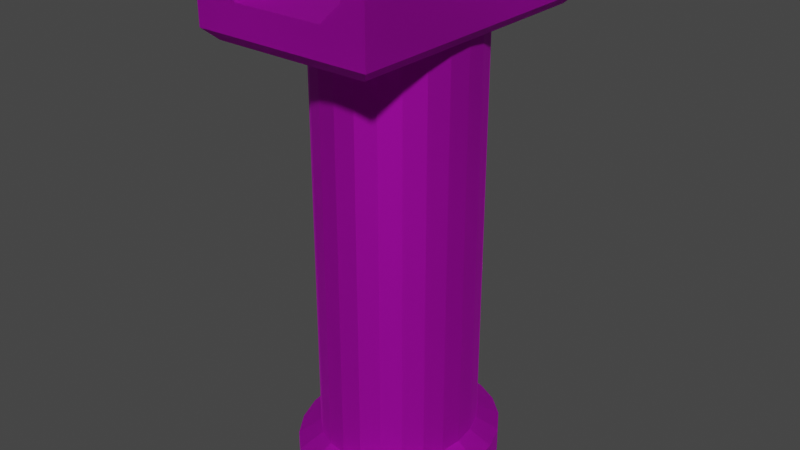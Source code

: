 # Source: Forward_grip.blend  (saved by Blender 3.1.7; exported with 4.5.12 LTS)
import bpy
from mathutils import Matrix  # noqa: F401  (used for matrix-valued properties, if any)

bpy.ops.wm.read_factory_settings(use_empty=True)
scene = bpy.context.scene
scene.name = 'Scene'

# ---- collections
col_collection = bpy.data.collections.new('Collection'); scene.collection.children.link(col_collection)
col_collection_001 = bpy.data.collections.new('Collection.001'); col_collection.children.link(col_collection_001)

# ---- images (referenced by path relative to the original .blend; pixels are not part of the script)
import os
ASSET_DIR = os.environ.get("B2B_ASSET_DIR", "")  # directory of the original .blend (textures are referenced by path, not embedded)
HERE = os.path.dirname(os.path.abspath(__file__))  # packed textures are extracted next to this script under _unpacked/

def load_image(name, relpath, width, height, colorspace="sRGB"):
    """Load a texture the original file referenced (path relative to the .blend, or extracted next to this script)."""
    p = next((c for c in (os.path.join(HERE, relpath), os.path.join(ASSET_DIR, relpath)) if relpath and os.path.exists(c)), "")
    if p:
        img = bpy.data.images.load(p, check_existing=True)
        img.name = name
    else:  # same state as the original file: an image datablock whose file is absent (Cycles renders it pink)
        img = bpy.data.images.new(name, width, height)
        img.source = "FILE"
        img.filepath = "//" + (relpath or name)
    img.colorspace_settings.name = colorspace
    return img
img_red_dot_sight_png = load_image('Red dot sight.png', 'Red dot sight.png', 1024, 1024, 'sRGB')

# ---- materials (node trees are filled in below, after node groups)
mat_red_dot_sight = bpy.data.materials.new('Red Dot Sight')
mat_red_dot_sight.use_transparent_shadow = False

# ---- material node trees
mat_red_dot_sight.use_nodes = True; mat_red_dot_sight.node_tree.nodes.clear()
_N = mat_red_dot_sight.node_tree.nodes; _L = mat_red_dot_sight.node_tree.links
n0 = _N.new('ShaderNodeBsdfPrincipled'); n0.name = 'Principled BSDF'; n0.location = (170, 300)
n0.distribution = 'GGX'
n0.subsurface_method = 'RANDOM_WALK_SKIN'
n0.inputs[3].default_value = 1.45
n0.inputs[27].default_value = (0.0, 0.0, 0.0, 1.0)
n0.inputs[28].default_value = 1.0
n1 = _N.new('ShaderNodeOutputMaterial'); n1.name = 'Material Output'; n1.location = (460, 300)
n2 = _N.new('ShaderNodeValToRGB'); n2.name = 'ColorRamp.001'; n2.location = (-154, 417)
while len(n2.color_ramp.elements) > 1: n2.color_ramp.elements.remove(n2.color_ramp.elements[-1])
n2.color_ramp.elements[0].position = 0.009091; n2.color_ramp.elements[0].color = (0.0, 0.0, 0.0, 1.0)
_e = n2.color_ramp.elements.new(0.1432); _e.color = (1.0, 1.0, 1.0, 1.0)
n3 = _N.new('ShaderNodeTexImage'); n3.name = 'Image Texture'; n3.location = (-543, 441)
n3.image = img_red_dot_sight_png
n4 = _N.new('ShaderNodeValToRGB'); n4.name = 'ColorRamp'; n4.location = (-150, 182)
while len(n4.color_ramp.elements) > 1: n4.color_ramp.elements.remove(n4.color_ramp.elements[-1])
n4.color_ramp.elements[0].position = 0.0; n4.color_ramp.elements[0].color = (1.0, 1.0, 1.0, 1.0)
_e = n4.color_ramp.elements.new(1.0); _e.color = (0.0, 0.0, 0.0, 1.0)
n5 = _N.new('ShaderNodeInvert'); n5.name = 'Invert'; n5.location = (-137, -56)
_L.new(n0.outputs[0], n1.inputs[0])
_L.new(n3.outputs[0], n0.inputs[0])
_L.new(n2.outputs[0], n0.inputs[18])
_L.new(n5.outputs[0], n0.inputs[2])
_L.new(n3.outputs[0], n5.inputs[1])
_L.new(n4.outputs[0], n0.inputs[1])
_L.new(n3.outputs[0], n4.inputs[0])
_L.new(n3.outputs[0], n2.inputs[0])
n1.is_active_output = True

# ---- world
world_world = bpy.data.worlds.new('World'); scene.world = world_world
world_world.use_nodes = True; world_world.node_tree.nodes.clear()
_N = world_world.node_tree.nodes; _L = world_world.node_tree.links
n0 = _N.new('ShaderNodeOutputWorld'); n0.name = 'World Output'; n0.location = (300, 300)
n1 = _N.new('ShaderNodeBackground'); n1.name = 'Background'; n1.location = (10, 300)
n1.inputs[0].default_value = (0.05088, 0.05088, 0.05088, 1.0)
_L.new(n1.outputs[0], n0.inputs[0])
n0.is_active_output = True
world_world.color = (0.05088, 0.05088, 0.05088)
world_world.use_sun_shadow = False
world_world.sun_shadow_jitter_overblur = 0.0

# ---- meshes
me_cube_002 = bpy.data.meshes.new('Cube.002')
me_cube_002.from_pydata([(-0.05072, -0.08277, 0.1405), (-0.05072, -0.08277, 0.1292), (-0.05072, -0.08277, 0.1179), (-0.05072, 7.639e-10, 0.1405), (-0.05072, 7.639e-10, 0.1179), (-0.05072, 7.639e-10, 0.1292), (4.201e-09, -0.08277, 0.1289), (6.191e-10, -0.08277, 0.1179), (2.279e-09, -0.08277, 0.123), (-3.063e-09, 7.639e-10, 0.1066), (4.201e-09, 7.639e-10, 0.1289), (-0.01268, -0.08277, 0.1289), (-0.02536, -0.08277, 0.1289), (-0.03804, -0.08277, 0.1405), (-0.03804, -0.08277, 0.1179), (-0.02536, -0.08277, 0.1179), (-0.01268, -0.08277, 0.1179), (-0.03804, -0.08277, 0.123), (-0.02536, -0.08277, 0.123), (-0.01268, -0.08277, 0.123), (-0.03804, 7.639e-10, 0.1066), (-0.02536, 7.639e-10, 0.1066), (-0.01268, 7.639e-10, 0.1066), (-0.03804, 7.639e-10, 0.1405), (-0.02536, 7.639e-10, 0.1289), (-0.01268, 7.639e-10, 0.1289), (-0.05072, -0.08277, 0.1475), (-0.05072, 7.639e-10, 0.1475), (-0.03249, -0.08277, 0.1475), (-0.03249, 7.639e-10, 0.1475), (-0.04449, -0.07654, 0.1066), (-0.05072, -0.08277, 0.1128), (-0.04449, 7.639e-10, 0.1066), (-0.05072, 7.639e-10, 0.1128), (-1.033e-09, -0.08277, 0.1128), (-3.063e-09, -0.07654, 0.1066), (-0.03804, -0.07654, 0.1066), (-0.03804, -0.08277, 0.1128), (-0.02536, -0.07654, 0.1066), (-0.02536, -0.08277, 0.1128), (-0.01268, -0.08277, 0.1128), (-0.01268, -0.07654, 0.1066), (0.05072, -0.08277, 0.1405), (0.05072, -0.08277, 0.1292), (0.05072, -0.08277, 0.1179), (0.05072, 7.639e-10, 0.1405), (0.05072, 7.639e-10, 0.1179), (0.05072, 7.639e-10, 0.1292), (0.01268, -0.08277, 0.1289), (0.02536, -0.08277, 0.1289), (0.03804, -0.08277, 0.1405), (0.03804, -0.08277, 0.1179), (0.02536, -0.08277, 0.1179), (0.01268, -0.08277, 0.1179), (0.03804, -0.08277, 0.123), (0.02536, -0.08277, 0.123), (0.01268, -0.08277, 0.123), (0.03804, 7.639e-10, 0.1066), (0.02536, 7.639e-10, 0.1066), (0.01268, 7.639e-10, 0.1066), (0.03804, 7.639e-10, 0.1405), (0.02536, 7.639e-10, 0.1289), (0.01268, 7.639e-10, 0.1289), (0.05072, -0.08277, 0.1475), (0.05072, 7.639e-10, 0.1475), (0.03249, -0.08277, 0.1475), (0.03249, 7.639e-10, 0.1475), (0.04449, -0.07654, 0.1066), (0.05072, -0.08277, 0.1128), (0.04449, 7.639e-10, 0.1066), (0.05072, 7.639e-10, 0.1128), (0.03804, -0.07654, 0.1066), (0.03804, -0.08277, 0.1128), (0.02536, -0.07654, 0.1066), (0.02536, -0.08277, 0.1128), (0.01268, -0.08277, 0.1128), (0.01268, -0.07654, 0.1066), (-0.05072, 0.08277, 0.1405), (-0.05072, 0.08277, 0.1292), (-0.05072, 0.08277, 0.1179), (4.201e-09, 0.08277, 0.1289), (6.191e-10, 0.08277, 0.1179), (2.279e-09, 0.08277, 0.123), (-0.01268, 0.08277, 0.1289), (-0.02536, 0.08277, 0.1289), (-0.03804, 0.08277, 0.1405), (-0.03804, 0.08277, 0.1179), (-0.02536, 0.08277, 0.1179), (-0.01268, 0.08277, 0.1179), (-0.03804, 0.08277, 0.123), (-0.02536, 0.08277, 0.123), (-0.01268, 0.08277, 0.123), (-0.05072, 0.08277, 0.1475), (-0.03249, 0.08277, 0.1475), (-0.04449, 0.07654, 0.1066), (-0.05072, 0.08277, 0.1128), (-1.033e-09, 0.08277, 0.1128), (-3.063e-09, 0.07654, 0.1066), (-0.03804, 0.07654, 0.1066), (-0.03804, 0.08277, 0.1128), (-0.02536, 0.07654, 0.1066), (-0.02536, 0.08277, 0.1128), (-0.01268, 0.08277, 0.1128), (-0.01268, 0.07654, 0.1066), (0.05072, 0.08277, 0.1405), (0.05072, 0.08277, 0.1292), (0.05072, 0.08277, 0.1179), (0.01268, 0.08277, 0.1289), (0.02536, 0.08277, 0.1289), (0.03804, 0.08277, 0.1405), (0.03804, 0.08277, 0.1179), (0.02536, 0.08277, 0.1179), (0.01268, 0.08277, 0.1179), (0.03804, 0.08277, 0.123), (0.02536, 0.08277, 0.123), (0.01268, 0.08277, 0.123), (0.05072, 0.08277, 0.1475), (0.03249, 0.08277, 0.1475), (0.04449, 0.07654, 0.1066), (0.05072, 0.08277, 0.1128), (0.03804, 0.07654, 0.1066), (0.03804, 0.08277, 0.1128), (0.02536, 0.07654, 0.1066), (0.02536, 0.08277, 0.1128), (0.01268, 0.08277, 0.1128), (0.01268, 0.07654, 0.1066), (-2.585e-09, 0.04871, -0.1268), (-2.585e-09, 0.04871, 0.1066), (0.01106, 0.04705, -0.1268), (0.01106, 0.04705, 0.1066), (0.02136, 0.04218, -0.1268), (0.02136, 0.04218, 0.1066), (0.03021, 0.03444, -0.1268), (0.03021, 0.03444, 0.1066), (0.037, 0.02435, -0.1268), (0.037, 0.02435, 0.1066), (0.04127, 0.01261, -0.1268), (0.04127, 0.01261, 0.1066), (0.04272, -4.388e-09, -0.1268), (0.04272, -4.388e-09, 0.1066), (0.04127, -0.01261, -0.1268), (0.04127, -0.01261, 0.1066), (0.037, -0.02435, -0.1268), (0.037, -0.02435, 0.1066), (0.03021, -0.03444, -0.1268), (0.03021, -0.03444, 0.1066), (0.02136, -0.04218, -0.1268), (0.02136, -0.04218, 0.1066), (0.01106, -0.04705, -0.1268), (0.01106, -0.04705, 0.1066), (-6.32e-09, -0.04871, -0.1268), (-6.32e-09, -0.04871, 0.1066), (-0.01106, -0.04705, -0.1268), (-0.01106, -0.04705, 0.1066), (-0.02136, -0.04218, -0.1268), (-0.02136, -0.04218, 0.1066), (-0.03021, -0.03444, -0.1268), (-0.03021, -0.03444, 0.1066), (-0.037, -0.02435, -0.1268), (-0.037, -0.02435, 0.1066), (-0.04127, -0.01261, -0.1268), (-0.04127, -0.01261, 0.1066), (-0.04272, -1.678e-09, -0.1268), (-0.04272, -1.678e-09, 0.1066), (-0.04127, 0.01261, -0.1268), (-0.04127, 0.01261, 0.1066), (-0.037, 0.02435, -0.1268), (-0.037, 0.02435, 0.1066), (-0.03021, 0.03444, -0.1268), (-0.03021, 0.03444, 0.1066), (-0.02136, 0.04218, -0.1268), (-0.02136, 0.04218, 0.1066), (-0.01106, 0.04705, -0.1268), (-0.01106, 0.04705, 0.1066), (-2.387e-09, 0.06274, -0.1347), (0.01424, 0.0606, -0.1347), (0.02751, 0.05433, -0.1347), (0.03891, 0.04436, -0.1347), (0.04766, 0.03137, -0.1347), (0.05315, 0.01624, -0.1347), (0.05503, -9.183e-09, -0.1347), (0.05315, -0.01624, -0.1347), (0.04766, -0.03137, -0.1347), (0.03891, -0.04436, -0.1347), (0.02751, -0.05433, -0.1347), (0.01424, -0.0606, -0.1347), (-7.198e-09, -0.06274, -0.1347), (-0.01424, -0.0606, -0.1347), (-0.02751, -0.05433, -0.1347), (-0.03891, -0.04436, -0.1347), (-0.04766, -0.03137, -0.1347), (-0.05315, -0.01624, -0.1347), (-0.05503, -5.692e-09, -0.1347), (-0.05315, 0.01624, -0.1347), (-0.04766, 0.03137, -0.1347), (-0.03891, 0.04436, -0.1347), (-0.02751, 0.05433, -0.1347), (-0.01424, 0.0606, -0.1347), (-2.1e-09, 0.06274, -0.1491), (0.01424, 0.0606, -0.1491), (0.02751, 0.05433, -0.1491), (0.03891, 0.04436, -0.1491), (0.04766, 0.03137, -0.1491), (0.05315, 0.01624, -0.1491), (0.05503, -9.183e-09, -0.1491), (0.05315, -0.01624, -0.1491), (0.04766, -0.03137, -0.1491), (0.03891, -0.04436, -0.1491), (0.02751, -0.05433, -0.1491), (0.01424, -0.0606, -0.1491), (-6.911e-09, -0.06274, -0.1491), (-0.01424, -0.0606, -0.1491), (-0.02751, -0.05433, -0.1491), (-0.03891, -0.04436, -0.1491), (-0.04766, -0.03137, -0.1491), (-0.05315, -0.01624, -0.1491), (-0.05503, -5.692e-09, -0.1491), (-0.05315, 0.01624, -0.1491), (-0.04766, 0.03137, -0.1491), (-0.03891, 0.04436, -0.1491), (-0.02751, 0.05433, -0.1491), (-0.01424, 0.0606, -0.1491), (-2.488e-09, 0.05391, -0.1575), (0.01224, 0.05208, -0.1575), (0.02364, 0.04669, -0.1575), (0.03344, 0.03812, -0.1575), (0.04095, 0.02696, -0.1575), (0.04568, 0.01395, -0.1575), (0.04729, -6.167e-09, -0.1575), (0.04568, -0.01395, -0.1575), (0.04095, -0.02696, -0.1575), (0.03344, -0.03812, -0.1575), (0.02364, -0.04669, -0.1575), (0.01224, -0.05208, -0.1575), (-6.622e-09, -0.05391, -0.1575), (-0.01224, -0.05208, -0.1575), (-0.02364, -0.04669, -0.1575), (-0.03344, -0.03812, -0.1575), (-0.04095, -0.02696, -0.1575), (-0.04568, -0.01395, -0.1575), (-0.04729, -3.167e-09, -0.1575), (-0.04568, 0.01395, -0.1575), (-0.04095, 0.02696, -0.1575), (-0.03344, 0.03812, -0.1575), (-0.02364, 0.04669, -0.1575), (-0.01224, 0.05208, -0.1575)], [], [(2, 31, 37, 14), (23, 3, 27, 29), (3, 5, 1, 0), (5, 4, 2, 1), (4, 33, 31, 2), (19, 16, 7, 8), (11, 19, 8, 6), (38, 36, 20, 21), (35, 41, 22, 9), (41, 38, 21, 22), (0, 1, 17, 13), (13, 17, 18, 12), (12, 18, 19, 11), (1, 2, 14, 17), (17, 14, 15, 18), (18, 15, 16, 19), (16, 40, 34, 7), (15, 39, 40, 16), (14, 37, 39, 15), (10, 25, 11, 6), (25, 24, 12, 11), (24, 23, 13, 12), (29, 27, 26, 28), (0, 13, 28, 26), (13, 23, 29, 28), (3, 0, 26, 27), (32, 30, 31, 33), (41, 35, 34, 40), (30, 36, 37, 31), (36, 38, 39, 37), (38, 41, 40, 39), (36, 30, 32, 20), (44, 51, 72, 68), (60, 66, 64, 45), (45, 42, 43, 47), (47, 43, 44, 46), (46, 44, 68, 70), (56, 8, 7, 53), (48, 6, 8, 56), (73, 58, 57, 71), (35, 9, 59, 76), (76, 59, 58, 73), (42, 50, 54, 43), (50, 49, 55, 54), (49, 48, 56, 55), (43, 54, 51, 44), (54, 55, 52, 51), (55, 56, 53, 52), (53, 7, 34, 75), (52, 53, 75, 74), (51, 52, 74, 72), (10, 6, 48, 62), (62, 48, 49, 61), (61, 49, 50, 60), (66, 65, 63, 64), (42, 63, 65, 50), (50, 65, 66, 60), (45, 64, 63, 42), (69, 70, 68, 67), (76, 75, 34, 35), (67, 68, 72, 71), (71, 72, 74, 73), (73, 74, 75, 76), (71, 57, 69, 67), (79, 86, 99, 95), (3, 77, 78, 5), (5, 78, 79, 4), (4, 79, 95, 33), (91, 82, 81, 88), (83, 80, 82, 91), (100, 21, 20, 98), (97, 9, 22, 103), (103, 22, 21, 100), (77, 85, 89, 78), (85, 84, 90, 89), (84, 83, 91, 90), (78, 89, 86, 79), (89, 90, 87, 86), (90, 91, 88, 87), (88, 81, 96, 102), (87, 88, 102, 101), (86, 87, 101, 99), (10, 80, 83, 25), (25, 83, 84, 24), (24, 84, 85, 23), (29, 93, 92, 27), (77, 92, 93, 85), (85, 93, 29, 23), (3, 27, 92, 77), (32, 33, 95, 94), (103, 102, 96, 97), (94, 95, 99, 98), (98, 99, 101, 100), (100, 101, 102, 103), (98, 20, 32, 94), (106, 119, 121, 110), (45, 47, 105, 104), (47, 46, 106, 105), (46, 70, 119, 106), (115, 112, 81, 82), (107, 115, 82, 80), (122, 120, 57, 58), (97, 125, 59, 9), (125, 122, 58, 59), (104, 105, 113, 109), (109, 113, 114, 108), (108, 114, 115, 107), (105, 106, 110, 113), (113, 110, 111, 114), (114, 111, 112, 115), (112, 124, 96, 81), (111, 123, 124, 112), (110, 121, 123, 111), (10, 62, 107, 80), (62, 61, 108, 107), (61, 60, 109, 108), (66, 64, 116, 117), (104, 109, 117, 116), (109, 60, 66, 117), (45, 104, 116, 64), (69, 118, 119, 70), (125, 97, 96, 124), (118, 120, 121, 119), (120, 122, 123, 121), (122, 125, 124, 123), (120, 118, 69, 57), (126, 127, 129, 128), (128, 129, 131, 130), (130, 131, 133, 132), (132, 133, 135, 134), (134, 135, 137, 136), (136, 137, 139, 138), (138, 139, 141, 140), (140, 141, 143, 142), (142, 143, 145, 144), (144, 145, 147, 146), (146, 147, 149, 148), (148, 149, 151, 150), (150, 151, 153, 152), (152, 153, 155, 154), (154, 155, 157, 156), (156, 157, 159, 158), (158, 159, 161, 160), (160, 161, 163, 162), (162, 163, 165, 164), (164, 165, 167, 166), (166, 167, 169, 168), (168, 169, 171, 170), (129, 127, 173, 171, 169, 167, 165, 163, 161, 159, 157, 155, 153, 151, 149, 147, 145, 143, 141, 139, 137, 135, 133, 131), (170, 171, 173, 172), (172, 173, 127, 126), (136, 138, 180, 179), (177, 178, 202, 201), (146, 148, 185, 184), (156, 158, 190, 189), (166, 168, 195, 194), (132, 134, 178, 177), (142, 144, 183, 182), (152, 154, 188, 187), (162, 164, 193, 192), (172, 126, 174, 197), (128, 130, 176, 175), (138, 140, 181, 180), (148, 150, 186, 185), (158, 160, 191, 190), (168, 170, 196, 195), (134, 136, 179, 178), (144, 146, 184, 183), (154, 156, 189, 188), (164, 166, 194, 193), (130, 132, 177, 176), (140, 142, 182, 181), (126, 128, 175, 174), (150, 152, 187, 186), (160, 162, 192, 191), (170, 172, 197, 196), (205, 206, 230, 229), (192, 193, 217, 216), (185, 186, 210, 209), (178, 179, 203, 202), (193, 194, 218, 217), (186, 187, 211, 210), (179, 180, 204, 203), (194, 195, 219, 218), (187, 188, 212, 211), (180, 181, 205, 204), (195, 196, 220, 219), (188, 189, 213, 212), (181, 182, 206, 205), (196, 197, 221, 220), (174, 175, 199, 198), (189, 190, 214, 213), (182, 183, 207, 206), (197, 174, 198, 221), (175, 176, 200, 199), (190, 191, 215, 214), (183, 184, 208, 207), (176, 177, 201, 200), (191, 192, 216, 215), (184, 185, 209, 208), (222, 223, 224, 225, 226, 227, 228, 229, 230, 231, 232, 233, 234, 235, 236, 237, 238, 239, 240, 241, 242, 243, 244, 245), (220, 221, 245, 244), (198, 199, 223, 222), (213, 214, 238, 237), (206, 207, 231, 230), (221, 198, 222, 245), (199, 200, 224, 223), (214, 215, 239, 238), (207, 208, 232, 231), (200, 201, 225, 224), (215, 216, 240, 239), (208, 209, 233, 232), (201, 202, 226, 225), (216, 217, 241, 240), (209, 210, 234, 233), (202, 203, 227, 226), (217, 218, 242, 241), (210, 211, 235, 234), (203, 204, 228, 227), (218, 219, 243, 242), (211, 212, 236, 235), (204, 205, 229, 228), (219, 220, 244, 243), (212, 213, 237, 236)])
_uv = me_cube_002.uv_layers.new(name='UVMap')
_uv.uv.foreach_set('vector', [0.2749, 0.7391, 0.2771, 0.7391, 0.2771, 0.7447, 0.2749, 0.7447, 0.2619, 0.8083, 0.2619, 0.8027, 0.265, 0.8027, 0.265, 0.8107, 0.2478, 0.8768, 0.2528, 0.8768, 0.2528, 0.9132, 0.2478, 0.9132, 0.2528, 0.8768, 0.2577, 0.8768, 0.2577, 0.9132, 0.2528, 0.9132, 0.2577, 0.8768, 0.26, 0.8768, 0.26, 0.9132, 0.2577, 0.9132, 0.2727, 0.7559, 0.2749, 0.7559, 0.2749, 0.7615, 0.2727, 0.7615, 0.2701, 0.7559, 0.2727, 0.7559, 0.2727, 0.7615, 0.2701, 0.7615, 0.1092, 0.8428, 0.1148, 0.8428, 0.1148, 0.8766, 0.1092, 0.8766, 0.09799, 0.8428, 0.1036, 0.8428, 0.1036, 0.8766, 0.09799, 0.8766, 0.1036, 0.8428, 0.1092, 0.8428, 0.1092, 0.8766, 0.1036, 0.8766, 0.265, 0.7392, 0.2699, 0.7391, 0.2727, 0.7447, 0.265, 0.7447, 0.265, 0.7447, 0.2727, 0.7447, 0.2727, 0.7503, 0.2701, 0.7503, 0.2701, 0.7503, 0.2727, 0.7503, 0.2727, 0.7559, 0.2701, 0.7559, 0.2699, 0.7391, 0.2749, 0.7391, 0.2749, 0.7447, 0.2727, 0.7447, 0.2727, 0.7447, 0.2749, 0.7447, 0.2749, 0.7503, 0.2727, 0.7503, 0.2727, 0.7503, 0.2749, 0.7503, 0.2749, 0.7559, 0.2727, 0.7559, 0.2749, 0.7559, 0.2771, 0.7559, 0.2771, 0.7615, 0.2749, 0.7615, 0.2749, 0.7503, 0.2771, 0.7503, 0.2771, 0.7559, 0.2749, 0.7559, 0.2749, 0.7447, 0.2771, 0.7447, 0.2771, 0.7503, 0.2749, 0.7503, 0.2272, 0.7756, 0.2328, 0.7756, 0.2328, 0.8121, 0.2272, 0.8121, 0.2328, 0.7756, 0.2384, 0.7756, 0.2384, 0.8121, 0.2328, 0.8121, 0.2384, 0.7756, 0.2438, 0.7757, 0.2438, 0.8122, 0.2384, 0.8121, 0.2912, 0.9082, 0.2992, 0.9082, 0.2992, 0.9447, 0.2912, 0.9447, 0.265, 0.7392, 0.265, 0.7447, 0.2619, 0.7472, 0.2619, 0.7392, 0.3095, 0.7961, 0.3095, 0.8323, 0.3064, 0.832, 0.3064, 0.7958, 0.2478, 0.8768, 0.2478, 0.9132, 0.2447, 0.9132, 0.2447, 0.8768, 0.1176, 0.8766, 0.1176, 0.8428, 0.1204, 0.8401, 0.1204, 0.8766, 0.28, 0.756, 0.28, 0.7615, 0.2771, 0.7615, 0.2771, 0.7559, 0.28, 0.7419, 0.28, 0.7448, 0.2771, 0.7447, 0.2771, 0.7391, 0.28, 0.7448, 0.28, 0.7504, 0.2771, 0.7503, 0.2771, 0.7447, 0.28, 0.7504, 0.28, 0.756, 0.2771, 0.7559, 0.2771, 0.7503, 0.1148, 0.8428, 0.1176, 0.8428, 0.1176, 0.8766, 0.1148, 0.8766, 0.2749, 0.7839, 0.2749, 0.7783, 0.2771, 0.7783, 0.2771, 0.7839, 0.265, 0.8003, 0.2619, 0.8027, 0.2619, 0.7947, 0.265, 0.7947, 0.2588, 0.7754, 0.2588, 0.8116, 0.2538, 0.8116, 0.2538, 0.7754, 0.2538, 0.7754, 0.2538, 0.8116, 0.2488, 0.8116, 0.2488, 0.7754, 0.2488, 0.7754, 0.2488, 0.8116, 0.2466, 0.8116, 0.2466, 0.7754, 0.2727, 0.7671, 0.2727, 0.7615, 0.2749, 0.7615, 0.2749, 0.7671, 0.2701, 0.7671, 0.2701, 0.7615, 0.2727, 0.7615, 0.2727, 0.7671, 0.08681, 0.8428, 0.08681, 0.8766, 0.08122, 0.8766, 0.08122, 0.8428, 0.09799, 0.8428, 0.09799, 0.8766, 0.0924, 0.8766, 0.0924, 0.8428, 0.0924, 0.8428, 0.0924, 0.8766, 0.08681, 0.8766, 0.08681, 0.8428, 0.265, 0.7839, 0.265, 0.7783, 0.2727, 0.7783, 0.2699, 0.7839, 0.265, 0.7783, 0.2701, 0.7727, 0.2727, 0.7727, 0.2727, 0.7783, 0.2701, 0.7727, 0.2701, 0.7671, 0.2727, 0.7671, 0.2727, 0.7727, 0.2699, 0.7839, 0.2727, 0.7783, 0.2749, 0.7783, 0.2749, 0.7839, 0.2727, 0.7783, 0.2727, 0.7727, 0.2749, 0.7727, 0.2749, 0.7783, 0.2727, 0.7727, 0.2727, 0.7671, 0.2749, 0.7671, 0.2749, 0.7727, 0.2749, 0.7671, 0.2749, 0.7615, 0.2771, 0.7615, 0.2771, 0.7671, 0.2749, 0.7727, 0.2749, 0.7671, 0.2771, 0.7671, 0.2771, 0.7727, 0.2749, 0.7783, 0.2749, 0.7727, 0.2771, 0.7727, 0.2771, 0.7783, 0.2272, 0.7756, 0.2272, 0.8121, 0.2216, 0.8121, 0.2216, 0.7756, 0.2216, 0.7756, 0.2216, 0.8121, 0.216, 0.8121, 0.216, 0.7756, 0.216, 0.7756, 0.216, 0.8121, 0.2103, 0.8122, 0.2103, 0.7757, 0.208, 0.9255, 0.208, 0.962, 0.1999, 0.962, 0.1999, 0.9255, 0.265, 0.7839, 0.2619, 0.7839, 0.2619, 0.7758, 0.265, 0.7783, 0.3062, 0.8717, 0.3093, 0.8719, 0.3093, 0.9083, 0.3062, 0.908, 0.2588, 0.7754, 0.2619, 0.7754, 0.2619, 0.8116, 0.2588, 0.8116, 0.2438, 0.775, 0.2466, 0.7754, 0.2466, 0.8116, 0.2438, 0.8085, 0.28, 0.7671, 0.2771, 0.7671, 0.2771, 0.7615, 0.28, 0.7615, 0.28, 0.7812, 0.2771, 0.7839, 0.2771, 0.7783, 0.28, 0.7783, 0.28, 0.7783, 0.2771, 0.7783, 0.2771, 0.7727, 0.28, 0.7727, 0.28, 0.7727, 0.2771, 0.7727, 0.2771, 0.7671, 0.28, 0.7671, 0.08122, 0.8428, 0.08122, 0.8766, 0.07838, 0.8766, 0.07838, 0.8428, 0.2784, 0.8402, 0.2784, 0.8347, 0.2807, 0.8347, 0.2807, 0.8402, 0.2478, 0.8768, 0.2478, 0.8405, 0.2528, 0.8405, 0.2528, 0.8768, 0.2528, 0.8768, 0.2528, 0.8405, 0.2577, 0.8405, 0.2577, 0.8768, 0.2577, 0.8768, 0.2577, 0.8405, 0.26, 0.8405, 0.26, 0.8768, 0.2762, 0.8236, 0.2762, 0.818, 0.2784, 0.818, 0.2784, 0.8236, 0.2736, 0.8236, 0.2736, 0.818, 0.2762, 0.818, 0.2762, 0.8236, 0.1092, 0.9103, 0.1092, 0.8766, 0.1148, 0.8766, 0.1148, 0.9103, 0.09799, 0.9103, 0.09799, 0.8766, 0.1036, 0.8766, 0.1036, 0.9103, 0.1036, 0.9103, 0.1036, 0.8766, 0.1092, 0.8766, 0.1092, 0.9103, 0.2685, 0.8402, 0.2685, 0.8347, 0.2762, 0.8347, 0.2735, 0.8402, 0.2685, 0.8347, 0.2736, 0.8291, 0.2762, 0.8291, 0.2762, 0.8347, 0.2736, 0.8291, 0.2736, 0.8236, 0.2762, 0.8236, 0.2762, 0.8291, 0.2735, 0.8402, 0.2762, 0.8347, 0.2784, 0.8347, 0.2784, 0.8402, 0.2762, 0.8347, 0.2762, 0.8291, 0.2784, 0.8291, 0.2784, 0.8347, 0.2762, 0.8291, 0.2762, 0.8236, 0.2784, 0.8236, 0.2784, 0.8291, 0.2784, 0.8236, 0.2784, 0.818, 0.2807, 0.818, 0.2807, 0.8236, 0.2784, 0.8291, 0.2784, 0.8236, 0.2807, 0.8236, 0.2807, 0.8291, 0.2784, 0.8347, 0.2784, 0.8291, 0.2807, 0.8291, 0.2807, 0.8347, 0.2272, 0.7756, 0.2272, 0.7391, 0.2328, 0.7391, 0.2328, 0.7756, 0.2328, 0.7756, 0.2328, 0.7391, 0.2384, 0.7391, 0.2384, 0.7756, 0.2384, 0.7756, 0.2384, 0.7391, 0.2438, 0.7392, 0.2438, 0.7757, 0.2912, 0.9082, 0.2912, 0.8717, 0.2992, 0.8717, 0.2992, 0.9082, 0.2685, 0.8402, 0.2654, 0.8402, 0.2654, 0.8323, 0.2685, 0.8347, 0.3095, 0.8686, 0.3064, 0.8683, 0.3064, 0.832, 0.3095, 0.8323, 0.2478, 0.8768, 0.2447, 0.8768, 0.2447, 0.8405, 0.2478, 0.8405, 0.1176, 0.8766, 0.1204, 0.8766, 0.1204, 0.9131, 0.1176, 0.9103, 0.1036, 0.9103, 0.1036, 0.9131, 0.09803, 0.9131, 0.09799, 0.9103, 0.1176, 0.9103, 0.1204, 0.9131, 0.1148, 0.9131, 0.1148, 0.9103, 0.1148, 0.9103, 0.1148, 0.9131, 0.1092, 0.9131, 0.1092, 0.9103, 0.1092, 0.9103, 0.1092, 0.9131, 0.1036, 0.9131, 0.1036, 0.9103, 0.1148, 0.9103, 0.1148, 0.8766, 0.1176, 0.8766, 0.1176, 0.9103, 0.2784, 0.7958, 0.2807, 0.7958, 0.2807, 0.8014, 0.2784, 0.8014, 0.2588, 0.7754, 0.2538, 0.7754, 0.2538, 0.7392, 0.2588, 0.7391, 0.2538, 0.7754, 0.2488, 0.7754, 0.2488, 0.7392, 0.2538, 0.7392, 0.2488, 0.7754, 0.2466, 0.7754, 0.2466, 0.7392, 0.2488, 0.7392, 0.2762, 0.8125, 0.2784, 0.8125, 0.2784, 0.818, 0.2762, 0.818, 0.2736, 0.8125, 0.2762, 0.8125, 0.2762, 0.818, 0.2736, 0.818, 0.08681, 0.9103, 0.08122, 0.9103, 0.08122, 0.8766, 0.08681, 0.8766, 0.09799, 0.9103, 0.0924, 0.9103, 0.0924, 0.8766, 0.09799, 0.8766, 0.0924, 0.9103, 0.08681, 0.9103, 0.08681, 0.8766, 0.0924, 0.8766, 0.2685, 0.7958, 0.2735, 0.7958, 0.2762, 0.8014, 0.2685, 0.8014, 0.2685, 0.8014, 0.2762, 0.8014, 0.2762, 0.8069, 0.2736, 0.8069, 0.2736, 0.8069, 0.2762, 0.8069, 0.2762, 0.8125, 0.2736, 0.8125, 0.2735, 0.7958, 0.2784, 0.7958, 0.2784, 0.8014, 0.2762, 0.8014, 0.2762, 0.8014, 0.2784, 0.8014, 0.2784, 0.8069, 0.2762, 0.8069, 0.2762, 0.8069, 0.2784, 0.8069, 0.2784, 0.8125, 0.2762, 0.8125, 0.2784, 0.8125, 0.2807, 0.8125, 0.2807, 0.818, 0.2784, 0.818, 0.2784, 0.8069, 0.2807, 0.8069, 0.2807, 0.8125, 0.2784, 0.8125, 0.2784, 0.8014, 0.2807, 0.8014, 0.2807, 0.8069, 0.2784, 0.8069, 0.2272, 0.7756, 0.2216, 0.7756, 0.2216, 0.7391, 0.2272, 0.7391, 0.2216, 0.7756, 0.216, 0.7756, 0.216, 0.7391, 0.2216, 0.7391, 0.216, 0.7756, 0.2103, 0.7757, 0.2103, 0.7392, 0.216, 0.7391, 0.208, 0.9255, 0.1999, 0.9255, 0.1999, 0.889, 0.208, 0.889, 0.2685, 0.7958, 0.2685, 0.8014, 0.2654, 0.8038, 0.2654, 0.7958, 0.3062, 0.9444, 0.3062, 0.908, 0.3093, 0.9083, 0.3093, 0.9446, 0.2588, 0.7754, 0.2588, 0.7391, 0.2619, 0.7391, 0.2619, 0.7754, 0.2438, 0.775, 0.2438, 0.7416, 0.2466, 0.7392, 0.2466, 0.7754, 0.0924, 0.9103, 0.09799, 0.9103, 0.09803, 0.9131, 0.09244, 0.9131, 0.07838, 0.9103, 0.08122, 0.9103, 0.08126, 0.9131, 0.07567, 0.9131, 0.08122, 0.9103, 0.08681, 0.9103, 0.08685, 0.9131, 0.08126, 0.9131, 0.08681, 0.9103, 0.0924, 0.9103, 0.09244, 0.9131, 0.08685, 0.9131, 0.08122, 0.9103, 0.07838, 0.9103, 0.07838, 0.8766, 0.08122, 0.8766, 1.0, 0.5, 1.0, 1.0, 0.9583, 1.0, 0.9583, 0.5, 0.9583, 0.5, 0.9583, 1.0, 0.9167, 1.0, 0.9167, 0.5, 0.9167, 0.5, 0.9167, 1.0, 0.875, 1.0, 0.875, 0.5, 0.875, 0.5, 0.875, 1.0, 0.8333, 1.0, 0.8333, 0.5, 0.8333, 0.5, 0.8333, 1.0, 0.7917, 1.0, 0.7917, 0.5, 0.7917, 0.5, 0.7917, 1.0, 0.75, 1.0, 0.75, 0.5, 0.75, 0.5, 0.75, 1.0, 0.7083, 1.0, 0.7083, 0.5, 0.7083, 0.5, 0.7083, 1.0, 0.6667, 1.0, 0.6667, 0.5, 0.6667, 0.5, 0.6667, 1.0, 0.625, 1.0, 0.625, 0.5, 0.625, 0.5, 0.625, 1.0, 0.5833, 1.0, 0.5833, 0.5, 0.5833, 0.5, 0.5833, 1.0, 0.5417, 1.0, 0.5417, 0.5, 0.5417, 0.5, 0.5417, 1.0, 0.5, 1.0, 0.5, 0.5, 0.5, 0.5, 0.5, 1.0, 0.4583, 1.0, 0.4583, 0.5, 0.4583, 0.5, 0.4583, 1.0, 0.4167, 1.0, 0.4167, 0.5, 0.4167, 0.5, 0.4167, 1.0, 0.375, 1.0, 0.375, 0.5, 0.375, 0.5, 0.375, 1.0, 0.3333, 1.0, 0.3333, 0.5, 0.3333, 0.5, 0.3333, 1.0, 0.2917, 1.0, 0.2917, 0.5, 0.2917, 0.5, 0.2917, 1.0, 0.25, 1.0, 0.25, 0.5, 0.25, 0.5, 0.25, 1.0, 0.2083, 1.0, 0.2083, 0.5, 0.2083, 0.5, 0.2083, 1.0, 0.1667, 1.0, 0.1667, 0.5, 0.1667, 0.5, 0.1667, 1.0, 0.125, 1.0, 0.125, 0.5, 0.125, 0.5, 0.125, 1.0, 0.08333, 1.0, 0.08333, 0.5, 0.3121, 0.4818, 0.25, 0.49, 0.1879, 0.4818, 0.13, 0.4578, 0.08029, 0.4197, 0.04215, 0.37, 0.01818, 0.3121, 0.01, 0.25, 0.01818, 0.1879, 0.04215, 0.13, 0.08029, 0.08029, 0.13, 0.04215, 0.1879, 0.01818, 0.25, 0.01, 0.3121, 0.01818, 0.37, 0.04215, 0.4197, 0.08029, 0.4578, 0.13, 0.4818, 0.1879, 0.49, 0.25, 0.4818, 0.3121, 0.4578, 0.37, 0.4197, 0.4197, 0.37, 0.4578, 0.08333, 0.5, 0.08333, 1.0, 0.04167, 1.0, 0.04167, 0.5, 0.04167, 0.5, 0.04167, 1.0, -1.863e-07, 1.0, -1.863e-07, 0.5, 0.7917, 0.5, 0.75, 0.5, 0.75, 0.5, 0.7917, 0.5, 0.875, 0.5, 0.8333, 0.5, 0.8333, 0.5, 0.875, 0.5, 0.5833, 0.5, 0.5417, 0.5, 0.5417, 0.5, 0.5833, 0.5, 0.375, 0.5, 0.3333, 0.5, 0.3333, 0.5, 0.375, 0.5, 0.1667, 0.5, 0.125, 0.5, 0.125, 0.5, 0.1667, 0.5, 0.875, 0.5, 0.8333, 0.5, 0.8333, 0.5, 0.875, 0.5, 0.6667, 0.5, 0.625, 0.5, 0.625, 0.5, 0.6667, 0.5, 0.4583, 0.5, 0.4167, 0.5, 0.4167, 0.5, 0.4583, 0.5, 0.25, 0.5, 0.2083, 0.5, 0.2083, 0.5, 0.25, 0.5, 0.04167, 0.5, -1.863e-07, 0.5, -1.863e-07, 0.5, 0.04167, 0.5, 0.9583, 0.5, 0.9167, 0.5, 0.9167, 0.5, 0.9583, 0.5, 0.75, 0.5, 0.7083, 0.5, 0.7083, 0.5, 0.75, 0.5, 0.5417, 0.5, 0.5, 0.5, 0.5, 0.5, 0.5417, 0.5, 0.3333, 0.5, 0.2917, 0.5, 0.2917, 0.5, 0.3333, 0.5, 0.125, 0.5, 0.08333, 0.5, 0.08333, 0.5, 0.125, 0.5, 0.8333, 0.5, 0.7917, 0.5, 0.7917, 0.5, 0.8333, 0.5, 0.625, 0.5, 0.5833, 0.5, 0.5833, 0.5, 0.625, 0.5, 0.4167, 0.5, 0.375, 0.5, 0.375, 0.5, 0.4167, 0.5, 0.2083, 0.5, 0.1667, 0.5, 0.1667, 0.5, 0.2083, 0.5, 0.9167, 0.5, 0.875, 0.5, 0.875, 0.5, 0.9167, 0.5, 0.7083, 0.5, 0.6667, 0.5, 0.6667, 0.5, 0.7083, 0.5, 1.0, 0.5, 0.9583, 0.5, 0.9583, 0.5, 1.0, 0.5, 0.5, 0.5, 0.4583, 0.5, 0.4583, 0.5, 0.5, 0.5, 0.2917, 0.5, 0.25, 0.5, 0.25, 0.5, 0.2917, 0.5, 0.08333, 0.5, 0.04167, 0.5, 0.04167, 0.5, 0.08333, 0.5, 0.7083, 0.5, 0.6667, 0.5, 0.6667, 0.5, 0.7083, 0.5, 0.25, 0.5, 0.2083, 0.5, 0.2083, 0.5, 0.25, 0.5, 0.5417, 0.5, 0.5, 0.5, 0.5, 0.5, 0.5417, 0.5, 0.8333, 0.5, 0.7917, 0.5, 0.7917, 0.5, 0.8333, 0.5, 0.2083, 0.5, 0.1667, 0.5, 0.1667, 0.5, 0.2083, 0.5, 0.5, 0.5, 0.4583, 0.5, 0.4583, 0.5, 0.5, 0.5, 0.7917, 0.5, 0.75, 0.5, 0.75, 0.5, 0.7917, 0.5, 0.1667, 0.5, 0.125, 0.5, 0.125, 0.5, 0.1667, 0.5, 0.4583, 0.5, 0.4167, 0.5, 0.4167, 0.5, 0.4583, 0.5, 0.75, 0.5, 0.7083, 0.5, 0.7083, 0.5, 0.75, 0.5, 0.125, 0.5, 0.08333, 0.5, 0.08333, 0.5, 0.125, 0.5, 0.4167, 0.5, 0.375, 0.5, 0.375, 0.5, 0.4167, 0.5, 0.7083, 0.5, 0.6667, 0.5, 0.6667, 0.5, 0.7083, 0.5, 0.08333, 0.5, 0.04167, 0.5, 0.04167, 0.5, 0.08333, 0.5, 1.0, 0.5, 0.9583, 0.5, 0.9583, 0.5, 1.0, 0.5, 0.375, 0.5, 0.3333, 0.5, 0.3333, 0.5, 0.375, 0.5, 0.6667, 0.5, 0.625, 0.5, 0.625, 0.5, 0.6667, 0.5, 0.04167, 0.5, -1.863e-07, 0.5, -1.863e-07, 0.5, 0.04167, 0.5, 0.9583, 0.5, 0.9167, 0.5, 0.9167, 0.5, 0.9583, 0.5, 0.3333, 0.5, 0.2917, 0.5, 0.2917, 0.5, 0.3333, 0.5, 0.625, 0.5, 0.5833, 0.5, 0.5833, 0.5, 0.625, 0.5, 0.9167, 0.5, 0.875, 0.5, 0.875, 0.5, 0.9167, 0.5, 0.2917, 0.5, 0.25, 0.5, 0.25, 0.5, 0.2917, 0.5, 0.5833, 0.5, 0.5417, 0.5, 0.5417, 0.5, 0.5833, 0.5, 0.75, 0.49, 0.8121, 0.4818, 0.87, 0.4578, 0.9197, 0.4197, 0.9578, 0.37, 0.9818, 0.3121, 0.99, 0.25, 0.9818, 0.1879, 0.9578, 0.13, 0.9197, 0.08029, 0.87, 0.04215, 0.8121, 0.01818, 0.75, 0.01, 0.6879, 0.01818, 0.63, 0.04215, 0.5803, 0.08029, 0.5422, 0.13, 0.5182, 0.1879, 0.51, 0.25, 0.5182, 0.3121, 0.5422, 0.37, 0.5803, 0.4197, 0.63, 0.4578, 0.6879, 0.4818, 0.08333, 0.5, 0.04167, 0.5, 0.04167, 0.5, 0.08333, 0.5, 1.0, 0.5, 0.9583, 0.5, 0.9583, 0.5, 1.0, 0.5, 0.375, 0.5, 0.3333, 0.5, 0.3333, 0.5, 0.375, 0.5, 0.6667, 0.5, 0.625, 0.5, 0.625, 0.5, 0.6667, 0.5, 0.04167, 0.5, -1.863e-07, 0.5, -1.863e-07, 0.5, 0.04167, 0.5, 0.9583, 0.5, 0.9167, 0.5, 0.9167, 0.5, 0.9583, 0.5, 0.3333, 0.5, 0.2917, 0.5, 0.2917, 0.5, 0.3333, 0.5, 0.625, 0.5, 0.5833, 0.5, 0.5833, 0.5, 0.625, 0.5, 0.9167, 0.5, 0.875, 0.5, 0.875, 0.5, 0.9167, 0.5, 0.2917, 0.5, 0.25, 0.5, 0.25, 0.5, 0.2917, 0.5, 0.5833, 0.5, 0.5417, 0.5, 0.5417, 0.5, 0.5833, 0.5, 0.875, 0.5, 0.8333, 0.5, 0.8333, 0.5, 0.875, 0.5, 0.25, 0.5, 0.2083, 0.5, 0.2083, 0.5, 0.25, 0.5, 0.5417, 0.5, 0.5, 0.5, 0.5, 0.5, 0.5417, 0.5, 0.8333, 0.5, 0.7917, 0.5, 0.7917, 0.5, 0.8333, 0.5, 0.2083, 0.5, 0.1667, 0.5, 0.1667, 0.5, 0.2083, 0.5, 0.5, 0.5, 0.4583, 0.5, 0.4583, 0.5, 0.5, 0.5, 0.7917, 0.5, 0.75, 0.5, 0.75, 0.5, 0.7917, 0.5, 0.1667, 0.5, 0.125, 0.5, 0.125, 0.5, 0.1667, 0.5, 0.4583, 0.5, 0.4167, 0.5, 0.4167, 0.5, 0.4583, 0.5, 0.75, 0.5, 0.7083, 0.5, 0.7083, 0.5, 0.75, 0.5, 0.125, 0.5, 0.08333, 0.5, 0.08333, 0.5, 0.125, 0.5, 0.4167, 0.5, 0.375, 0.5, 0.375, 0.5, 0.4167, 0.5])
me_cube_002.materials.append(mat_red_dot_sight)
me_cube_002.use_remesh_fix_poles = True
me_cube_002.use_remesh_preserve_attributes = False
me_cube_002.update()

# ---- objects
ob_red_dot_sight_001 = bpy.data.objects.new('Red dot sight.001', me_cube_002)

# ---- transforms, parenting, visibility, modifiers, constraints
ob_red_dot_sight_001.location = (0.0, 0.0, 0.0)

# ---- collection membership
col_collection_001.objects.link(ob_red_dot_sight_001)

# ---- scene / render settings (as saved in the file)
scene.frame_start = 1; scene.frame_end = 250; scene.frame_set(1)
scene.render.engine = 'BLENDER_EEVEE_NEXT'
scene.cycles.sampling_pattern = 'TABULATED_SOBOL'
scene.cycles.use_light_tree = False
scene.view_settings.view_transform = 'Filmic'
bpy.context.view_layer.update()

# ---- added for rendering (the .blend has no active camera and no usable light): camera, sun
cam_auto = bpy.data.cameras.new('AutoCamera')
cam_auto.lens = 50.0
cam_auto.sensor_width = 36.0
cam_auto.clip_end = 1000.0
ob_auto_camera = bpy.data.objects.new('AutoCamera', cam_auto)
scene.collection.objects.link(ob_auto_camera)
ob_auto_camera.location = (0.336797, -0.404156, 0.264416)
ob_auto_camera.rotation_euler = (1.09748, -7.21219e-08, 0.694738)
scene.camera = ob_auto_camera
light_auto_sun = bpy.data.lights.new('AutoSun', 'SUN')
light_auto_sun.energy = 3.0
light_auto_sun.angle = 0.0523599
ob_auto_sun = bpy.data.objects.new('AutoSun', light_auto_sun)
scene.collection.objects.link(ob_auto_sun)
ob_auto_sun.rotation_euler = (0.872665, 0.174533, 0.523599)
bpy.context.view_layer.update()
